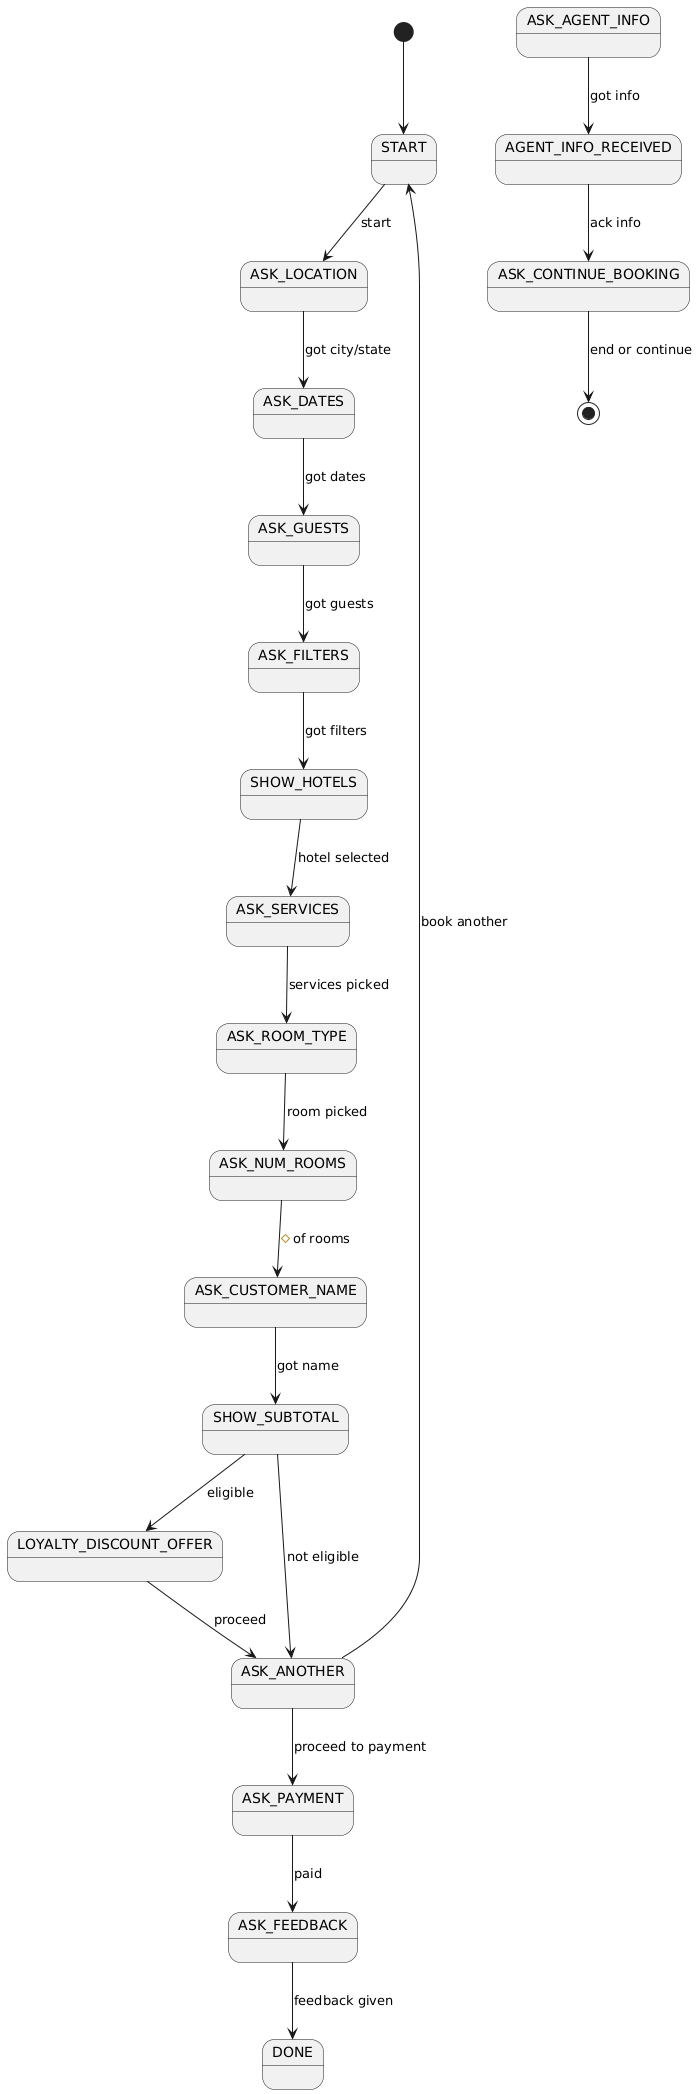

The diagram above was rendered by PlantUML. Its source (embedded in the PNG):
@startuml
[*] --> START
START --> ASK_LOCATION : start
ASK_LOCATION --> ASK_DATES : got city/state
ASK_DATES --> ASK_GUESTS : got dates
ASK_GUESTS --> ASK_FILTERS : got guests
ASK_FILTERS --> SHOW_HOTELS : got filters
SHOW_HOTELS --> ASK_SERVICES : hotel selected
ASK_SERVICES --> ASK_ROOM_TYPE : services picked
ASK_ROOM_TYPE --> ASK_NUM_ROOMS : room picked
ASK_NUM_ROOMS --> ASK_CUSTOMER_NAME : # of rooms
ASK_CUSTOMER_NAME --> SHOW_SUBTOTAL : got name
SHOW_SUBTOTAL --> LOYALTY_DISCOUNT_OFFER : eligible
SHOW_SUBTOTAL --> ASK_ANOTHER : not eligible
LOYALTY_DISCOUNT_OFFER --> ASK_ANOTHER : proceed
ASK_ANOTHER --> START : book another
ASK_ANOTHER --> ASK_PAYMENT : proceed to payment
ASK_PAYMENT --> ASK_FEEDBACK : paid
ASK_FEEDBACK --> DONE : feedback given
ASK_AGENT_INFO --> AGENT_INFO_RECEIVED : got info
AGENT_INFO_RECEIVED --> ASK_CONTINUE_BOOKING : ack info
ASK_CONTINUE_BOOKING --> [*] : end or continue
@enduml